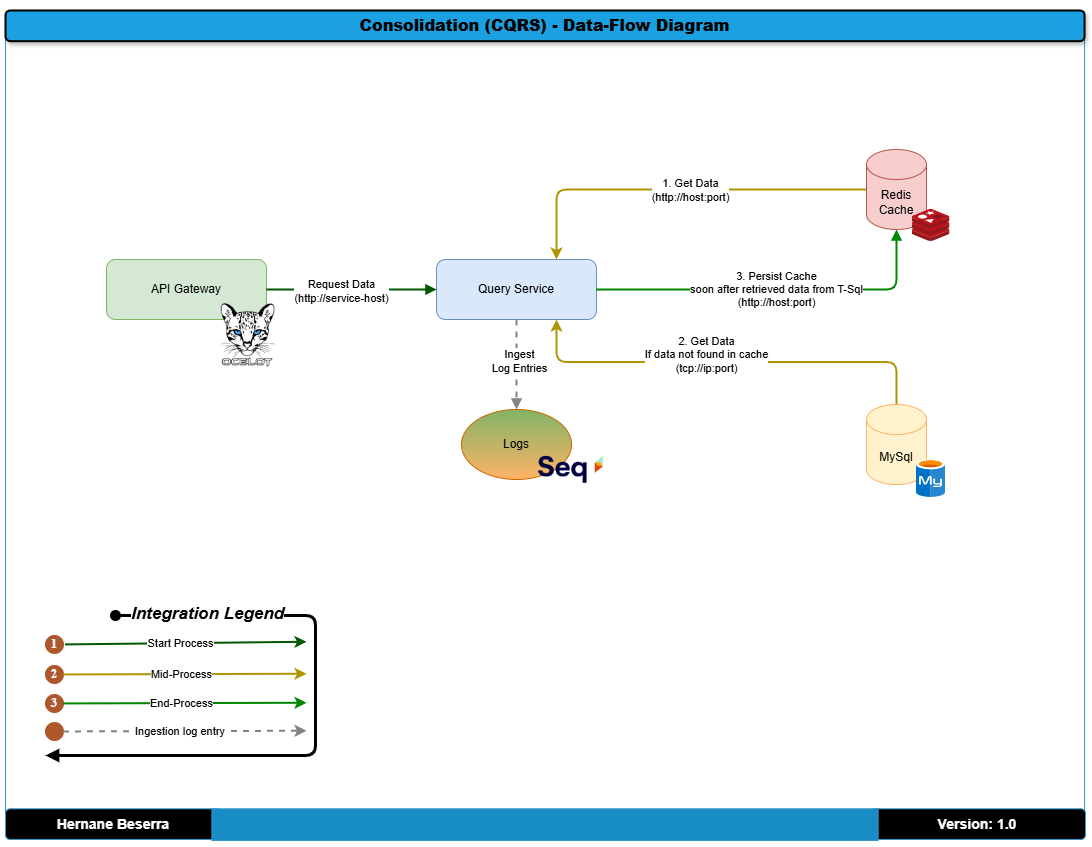

The diagram above was exported from draw.io. Its source (the exported page's mxGraphModel, read from the mxfile embedded in the PNG):
<mxGraphModel dx="1680" dy="874" grid="0" gridSize="10" guides="1" tooltips="1" connect="1" arrows="1" fold="1" page="1" pageScale="1" pageWidth="1100" pageHeight="850" math="0" shadow="0">
  <root>
    <mxCell id="ZPq4fWTBK0f-7_F20sIu-0" />
    <mxCell id="ZPq4fWTBK0f-7_F20sIu-1" parent="ZPq4fWTBK0f-7_F20sIu-0" />
    <UserObject label="https://raw.githubusercontent.com/ThreeMammals/Ocelot/refs/heads/assets/images/ocelot_logo.png" id="ZPq4fWTBK0f-7_F20sIu-2">
      <mxCell style="group;aspect=fixed;" vertex="1" connectable="0" parent="ZPq4fWTBK0f-7_F20sIu-1">
        <mxGeometry x="10" y="10" width="1080" height="831.02" as="geometry" />
      </mxCell>
    </UserObject>
    <mxCell id="ZPq4fWTBK0f-7_F20sIu-3" value="" style="verticalLabelPosition=bottom;verticalAlign=top;html=1;shape=mxgraph.basic.three_corner_round_rect;dx=6;whiteSpace=wrap;rotation=-180;fillColor=none;strokeColor=#3598c8;" vertex="1" parent="ZPq4fWTBK0f-7_F20sIu-2">
      <mxGeometry y="1.022167487684729" width="1079.0616854908774" height="827.9556650246305" as="geometry" />
    </mxCell>
    <mxCell id="ZPq4fWTBK0f-7_F20sIu-4" value="&lt;h3&gt;Version: 1.0&lt;/h3&gt;" style="rounded=1;whiteSpace=wrap;html=1;fillColor=#000000;strokeColor=#3598c8;fontColor=#FFFFFF;" vertex="1" parent="ZPq4fWTBK0f-7_F20sIu-2">
      <mxGeometry x="864.1876629018245" y="798.3128078817734" width="215.8123370981755" height="30.665024630541872" as="geometry" />
    </mxCell>
    <mxCell id="ZPq4fWTBK0f-7_F20sIu-5" value="&lt;h2&gt;&lt;font size=&quot;3&quot;&gt;&lt;b&gt;Consolidation (CQRS) -&lt;/b&gt;&lt;/font&gt;&lt;b style=&quot;font-size: medium; background-color: transparent; color: light-dark(rgb(0, 0, 0), rgb(255, 255, 255));&quot;&gt;&amp;nbsp;Data-Flow&amp;nbsp;&lt;/b&gt;&lt;b style=&quot;font-size: medium; background-color: transparent; color: light-dark(rgb(0, 0, 0), rgb(255, 255, 255));&quot;&gt;Diagram&lt;/b&gt;&lt;/h2&gt;" style="rounded=1;whiteSpace=wrap;html=1;strokeWidth=2;fillWeight=4;hachureGap=8;hachureAngle=45;fillColor=#1ba1e2;shadow=1;" vertex="1" parent="ZPq4fWTBK0f-7_F20sIu-2">
      <mxGeometry width="1079.0616854908774" height="30.665024630541872" as="geometry" />
    </mxCell>
    <mxCell id="ZPq4fWTBK0f-7_F20sIu-6" value="&lt;h3&gt;&lt;font color=&quot;#ffffff&quot;&gt;Hernane Beserra&lt;/font&gt;&lt;/h3&gt;" style="rounded=1;whiteSpace=wrap;html=1;fillColor=#000000;strokeColor=#3598c8;" vertex="1" parent="ZPq4fWTBK0f-7_F20sIu-2">
      <mxGeometry y="798.3128078817734" width="215.8123370981755" height="30.665024630541872" as="geometry" />
    </mxCell>
    <mxCell id="ZPq4fWTBK0f-7_F20sIu-7" value="" style="rounded=0;whiteSpace=wrap;html=1;fillColor=#188cc4;strokeColor=#3598c8;" vertex="1" parent="ZPq4fWTBK0f-7_F20sIu-2">
      <mxGeometry x="206.42919200695047" y="798.3128078817734" width="666.2033014769765" height="31.6871921182266" as="geometry" />
    </mxCell>
    <mxCell id="4iFGZ7jjYvzTD88ukdKi-0" value="API Gateway" style="rounded=1;whiteSpace=wrap;html=1;fillColor=#D5E8D4;strokeColor=#82B366;" vertex="1" parent="ZPq4fWTBK0f-7_F20sIu-2">
      <mxGeometry x="101" y="249" width="160" height="60" as="geometry" />
    </mxCell>
    <mxCell id="4iFGZ7jjYvzTD88ukdKi-1" value="Query Service" style="rounded=1;whiteSpace=wrap;html=1;fillColor=#DAE8FC;strokeColor=#6C8EBF;" vertex="1" parent="ZPq4fWTBK0f-7_F20sIu-2">
      <mxGeometry x="431" y="249" width="160" height="60" as="geometry" />
    </mxCell>
    <mxCell id="4iFGZ7jjYvzTD88ukdKi-2" style="edgeStyle=orthogonalEdgeStyle;rounded=1;orthogonalLoop=1;jettySize=auto;html=1;entryX=0.75;entryY=0;entryDx=0;entryDy=0;curved=0;exitX=0;exitY=0.5;exitDx=0;exitDy=0;exitPerimeter=0;strokeColor=#B09500;strokeWidth=2;" edge="1" parent="ZPq4fWTBK0f-7_F20sIu-2" source="4iFGZ7jjYvzTD88ukdKi-15" target="4iFGZ7jjYvzTD88ukdKi-1">
      <mxGeometry relative="1" as="geometry">
        <mxPoint x="831" y="189" as="sourcePoint" />
      </mxGeometry>
    </mxCell>
    <mxCell id="4iFGZ7jjYvzTD88ukdKi-3" value="1. Get Data&lt;br&gt;(http://host:port)" style="edgeLabel;html=1;align=center;verticalAlign=middle;resizable=0;points=[];" vertex="1" connectable="0" parent="4iFGZ7jjYvzTD88ukdKi-2">
      <mxGeometry x="-0.0733" relative="1" as="geometry">
        <mxPoint as="offset" />
      </mxGeometry>
    </mxCell>
    <mxCell id="4iFGZ7jjYvzTD88ukdKi-4" style="endArrow=block;html=1;strokeColor=#005700;strokeWidth=2;" edge="1" parent="ZPq4fWTBK0f-7_F20sIu-2" source="4iFGZ7jjYvzTD88ukdKi-0" target="4iFGZ7jjYvzTD88ukdKi-1">
      <mxGeometry relative="1" as="geometry" />
    </mxCell>
    <mxCell id="4iFGZ7jjYvzTD88ukdKi-5" value="Request Data&lt;br&gt;(http://service-host)" style="edgeLabel;html=1;align=center;verticalAlign=middle;resizable=0;points=[];" vertex="1" connectable="0" parent="4iFGZ7jjYvzTD88ukdKi-4">
      <mxGeometry x="-0.1231" y="-1" relative="1" as="geometry">
        <mxPoint as="offset" />
      </mxGeometry>
    </mxCell>
    <mxCell id="4iFGZ7jjYvzTD88ukdKi-6" style="endArrow=none;html=1;edgeStyle=orthogonalEdgeStyle;exitX=0.75;exitY=1;exitDx=0;exitDy=0;entryX=0.5;entryY=0;entryDx=0;entryDy=0;entryPerimeter=0;strokeColor=#B09500;strokeWidth=2;startArrow=classic;startFill=1;" edge="1" parent="ZPq4fWTBK0f-7_F20sIu-2" source="4iFGZ7jjYvzTD88ukdKi-1" target="4iFGZ7jjYvzTD88ukdKi-13">
      <mxGeometry relative="1" as="geometry">
        <mxPoint x="891" y="399" as="targetPoint" />
      </mxGeometry>
    </mxCell>
    <mxCell id="4iFGZ7jjYvzTD88ukdKi-7" value="2. Get Data&lt;br&gt;If data not found in cache&lt;br&gt;(tcp://ip:port)&lt;div&gt;&lt;br/&gt;&lt;/div&gt;" style="edgeLabel;html=1;align=center;verticalAlign=middle;resizable=0;points=[];" vertex="1" connectable="0" parent="4iFGZ7jjYvzTD88ukdKi-6">
      <mxGeometry x="-0.0978" y="1" relative="1" as="geometry">
        <mxPoint as="offset" />
      </mxGeometry>
    </mxCell>
    <mxCell id="4iFGZ7jjYvzTD88ukdKi-8" style="endArrow=block;html=1;entryX=0.5;entryY=0;entryDx=0;entryDy=0;dashed=1;strokeColor=#828282;strokeWidth=2;" edge="1" parent="ZPq4fWTBK0f-7_F20sIu-2" source="4iFGZ7jjYvzTD88ukdKi-1" target="4iFGZ7jjYvzTD88ukdKi-11">
      <mxGeometry relative="1" as="geometry">
        <mxPoint x="511" y="399" as="targetPoint" />
      </mxGeometry>
    </mxCell>
    <mxCell id="4iFGZ7jjYvzTD88ukdKi-9" value="Ingest&lt;br&gt;Log Entries" style="edgeLabel;html=1;align=center;verticalAlign=middle;resizable=0;points=[];" vertex="1" connectable="0" parent="4iFGZ7jjYvzTD88ukdKi-8">
      <mxGeometry x="-0.0889" y="2" relative="1" as="geometry">
        <mxPoint as="offset" />
      </mxGeometry>
    </mxCell>
    <mxCell id="4iFGZ7jjYvzTD88ukdKi-10" value="3. Persist Cache&lt;br&gt;soon after retrieved data from T-Sql&lt;br&gt;(http://host:port)" style="endArrow=block;html=1;edgeStyle=orthogonalEdgeStyle;entryX=0.5;entryY=1;entryDx=0;entryDy=0;entryPerimeter=0;strokeColor=#008500;strokeWidth=2;" edge="1" parent="ZPq4fWTBK0f-7_F20sIu-2" source="4iFGZ7jjYvzTD88ukdKi-1" target="4iFGZ7jjYvzTD88ukdKi-15">
      <mxGeometry relative="1" as="geometry" />
    </mxCell>
    <mxCell id="4iFGZ7jjYvzTD88ukdKi-11" value="Logs" style="ellipse;whiteSpace=wrap;html=1;fillColor=#82B366;strokeColor=#CC6600;gradientColor=#FFB366;" vertex="1" parent="ZPq4fWTBK0f-7_F20sIu-2">
      <mxGeometry x="456" y="399" width="110" height="70" as="geometry" />
    </mxCell>
    <mxCell id="4iFGZ7jjYvzTD88ukdKi-12" value="" style="shape=image;verticalLabelPosition=bottom;labelBackgroundColor=default;verticalAlign=top;aspect=fixed;imageAspect=0;image=https://blog.datalust.co/content/images/2018/09/Seq-380px-1.png;" vertex="1" parent="ZPq4fWTBK0f-7_F20sIu-2">
      <mxGeometry x="531" y="443" width="70" height="32.05" as="geometry" />
    </mxCell>
    <mxCell id="4iFGZ7jjYvzTD88ukdKi-13" value="MySql" style="shape=cylinder3;whiteSpace=wrap;html=1;boundedLbl=1;backgroundOutline=1;size=15;fillColor=#FFF2CC;strokeColor=#FFB366;" vertex="1" parent="ZPq4fWTBK0f-7_F20sIu-2">
      <mxGeometry x="861" y="394" width="60" height="80" as="geometry" />
    </mxCell>
    <mxCell id="4iFGZ7jjYvzTD88ukdKi-14" value="" style="shape=image;verticalLabelPosition=bottom;labelBackgroundColor=#ffffff;verticalAlign=top;imageAspect=0;image=data:image/svg+xml,(base64 omitted: 4732 chars);aspect=fixed;" vertex="1" parent="ZPq4fWTBK0f-7_F20sIu-2">
      <mxGeometry x="911" y="449" width="29" height="38" as="geometry" />
    </mxCell>
    <mxCell id="4iFGZ7jjYvzTD88ukdKi-15" value="Redis&lt;br&gt;Cache" style="shape=cylinder3;whiteSpace=wrap;html=1;boundedLbl=1;backgroundOutline=1;size=15;fillColor=#F8CECC;strokeColor=#B85450;" vertex="1" parent="ZPq4fWTBK0f-7_F20sIu-2">
      <mxGeometry x="861" y="139" width="60" height="80" as="geometry" />
    </mxCell>
    <mxCell id="4iFGZ7jjYvzTD88ukdKi-16" value="" style="shape=image;verticalLabelPosition=bottom;labelBackgroundColor=#ffffff;verticalAlign=top;aspect=fixed;imageAspect=0;image=data:image/svg+xml,(base64 omitted: 9728 chars);" vertex="1" parent="ZPq4fWTBK0f-7_F20sIu-2">
      <mxGeometry x="906.5" y="199" width="38" height="32" as="geometry" />
    </mxCell>
    <mxCell id="uYZoqve8kcYQMq35gRiZ-0" value="" style="shape=image;verticalLabelPosition=bottom;labelBackgroundColor=default;verticalAlign=top;aspect=fixed;imageAspect=0;image=https://raw.githubusercontent.com/ThreeMammals/Ocelot/refs/heads/assets/images/ocelot_logo.png;" vertex="1" parent="ZPq4fWTBK0f-7_F20sIu-2">
      <mxGeometry x="215.80999999999997" y="293" width="53.52" height="63.29" as="geometry" />
    </mxCell>
    <mxCell id="yC6i2-oWCWHB2VFmsm1O-0" value="" style="endArrow=classic;html=1;rounded=0;entryX=1;entryY=0.25;entryDx=0;entryDy=0;fillColor=#008a00;strokeColor=#005700;strokeWidth=2;elbow=vertical;exitX=0.926;exitY=0.497;exitDx=0;exitDy=0;exitPerimeter=0;" edge="1" parent="ZPq4fWTBK0f-7_F20sIu-1" source="yC6i2-oWCWHB2VFmsm1O-3">
      <mxGeometry width="50" height="50" relative="1" as="geometry">
        <mxPoint x="92.93799999999999" y="641.936" as="sourcePoint" />
        <mxPoint x="311" y="641.25" as="targetPoint" />
      </mxGeometry>
    </mxCell>
    <mxCell id="yC6i2-oWCWHB2VFmsm1O-1" value="Start Process" style="edgeLabel;html=1;align=center;verticalAlign=middle;resizable=0;points=[];" vertex="1" connectable="0" parent="yC6i2-oWCWHB2VFmsm1O-0">
      <mxGeometry x="0.2288" y="1" relative="1" as="geometry">
        <mxPoint x="-32" y="1" as="offset" />
      </mxGeometry>
    </mxCell>
    <mxCell id="yC6i2-oWCWHB2VFmsm1O-2" value="Integration Legend" style="html=1;verticalAlign=bottom;startArrow=oval;startFill=1;endArrow=block;startSize=8;rounded=1;edgeStyle=orthogonalEdgeStyle;strokeWidth=3;fontSize=17;fontStyle=3;" edge="1" parent="ZPq4fWTBK0f-7_F20sIu-1">
      <mxGeometry x="-0.6978" y="-11" width="60" relative="1" as="geometry">
        <mxPoint x="120" y="615" as="sourcePoint" />
        <mxPoint x="50" y="755" as="targetPoint" />
        <Array as="points">
          <mxPoint x="320" y="615" />
          <mxPoint x="320" y="755" />
        </Array>
        <mxPoint as="offset" />
      </mxGeometry>
    </mxCell>
    <mxCell id="yC6i2-oWCWHB2VFmsm1O-3" value="&lt;font color=&quot;#ffffff&quot;&gt;&lt;b&gt;1&lt;/b&gt;&lt;/font&gt;" style="rounded=1;whiteSpace=wrap;html=1;fillColor=#AE562C;strokeColor=#FFFFFF;fontColor=#161513;fontFamily=Oracle Sans;labelBackgroundColor=none;align=center;arcSize=50;" vertex="1" parent="ZPq4fWTBK0f-7_F20sIu-1">
      <mxGeometry x="49" y="634" width="20" height="20" as="geometry" />
    </mxCell>
    <mxCell id="yC6i2-oWCWHB2VFmsm1O-4" value="&lt;font color=&quot;#ffffff&quot;&gt;&lt;b&gt;2&lt;/b&gt;&lt;/font&gt;" style="rounded=1;whiteSpace=wrap;html=1;fillColor=#AE562C;strokeColor=#FFFFFF;fontColor=#161513;fontFamily=Oracle Sans;labelBackgroundColor=none;align=center;arcSize=50;" vertex="1" parent="ZPq4fWTBK0f-7_F20sIu-1">
      <mxGeometry x="49" y="664" width="20" height="20" as="geometry" />
    </mxCell>
    <mxCell id="yC6i2-oWCWHB2VFmsm1O-5" value="" style="endArrow=classic;html=1;rounded=0;entryX=1;entryY=0.25;entryDx=0;entryDy=0;fillColor=#e3c800;strokeColor=#B09500;strokeWidth=2;elbow=vertical;exitX=0.926;exitY=0.497;exitDx=0;exitDy=0;exitPerimeter=0;" edge="1" parent="ZPq4fWTBK0f-7_F20sIu-1" source="yC6i2-oWCWHB2VFmsm1O-4">
      <mxGeometry width="50" height="50" relative="1" as="geometry">
        <mxPoint x="92.93799999999999" y="673.936" as="sourcePoint" />
        <mxPoint x="311" y="673.25" as="targetPoint" />
      </mxGeometry>
    </mxCell>
    <mxCell id="yC6i2-oWCWHB2VFmsm1O-6" value="Mid-Process" style="edgeLabel;html=1;align=center;verticalAlign=middle;resizable=0;points=[];" vertex="1" connectable="0" parent="yC6i2-oWCWHB2VFmsm1O-5">
      <mxGeometry x="0.2288" y="1" relative="1" as="geometry">
        <mxPoint x="-32" y="1" as="offset" />
      </mxGeometry>
    </mxCell>
    <mxCell id="yC6i2-oWCWHB2VFmsm1O-7" value="&lt;font color=&quot;#ffffff&quot;&gt;&lt;b&gt;3&lt;/b&gt;&lt;/font&gt;" style="rounded=1;whiteSpace=wrap;html=1;fillColor=#AE562C;strokeColor=#FFFFFF;fontColor=#161513;fontFamily=Oracle Sans;labelBackgroundColor=none;align=center;arcSize=50;" vertex="1" parent="ZPq4fWTBK0f-7_F20sIu-1">
      <mxGeometry x="49" y="693" width="20" height="20" as="geometry" />
    </mxCell>
    <mxCell id="yC6i2-oWCWHB2VFmsm1O-8" value="" style="endArrow=classic;html=1;rounded=0;entryX=1;entryY=0.25;entryDx=0;entryDy=0;fillColor=#e3c800;strokeColor=#008500;strokeWidth=2;elbow=vertical;exitX=0.926;exitY=0.497;exitDx=0;exitDy=0;exitPerimeter=0;" edge="1" parent="ZPq4fWTBK0f-7_F20sIu-1" source="yC6i2-oWCWHB2VFmsm1O-7">
      <mxGeometry width="50" height="50" relative="1" as="geometry">
        <mxPoint x="92.93799999999999" y="702.936" as="sourcePoint" />
        <mxPoint x="311" y="702.25" as="targetPoint" />
      </mxGeometry>
    </mxCell>
    <mxCell id="yC6i2-oWCWHB2VFmsm1O-9" value="End-Process" style="edgeLabel;html=1;align=center;verticalAlign=middle;resizable=0;points=[];" vertex="1" connectable="0" parent="yC6i2-oWCWHB2VFmsm1O-8">
      <mxGeometry x="0.2288" y="1" relative="1" as="geometry">
        <mxPoint x="-32" y="1" as="offset" />
      </mxGeometry>
    </mxCell>
    <mxCell id="yC6i2-oWCWHB2VFmsm1O-10" value="" style="rounded=1;whiteSpace=wrap;html=1;fillColor=#AE562C;strokeColor=#FFFFFF;fontColor=#161513;fontFamily=Oracle Sans;labelBackgroundColor=none;align=center;arcSize=50;" vertex="1" parent="ZPq4fWTBK0f-7_F20sIu-1">
      <mxGeometry x="49" y="721" width="20" height="20" as="geometry" />
    </mxCell>
    <mxCell id="yC6i2-oWCWHB2VFmsm1O-11" value="" style="endArrow=classic;html=1;rounded=0;entryX=1;entryY=0.25;entryDx=0;entryDy=0;fillColor=#e3c800;strokeColor=#828282;strokeWidth=2;elbow=vertical;exitX=0.926;exitY=0.497;exitDx=0;exitDy=0;exitPerimeter=0;dashed=1;" edge="1" parent="ZPq4fWTBK0f-7_F20sIu-1" source="yC6i2-oWCWHB2VFmsm1O-10">
      <mxGeometry width="50" height="50" relative="1" as="geometry">
        <mxPoint x="92.93799999999999" y="730.936" as="sourcePoint" />
        <mxPoint x="311" y="730.25" as="targetPoint" />
      </mxGeometry>
    </mxCell>
    <mxCell id="yC6i2-oWCWHB2VFmsm1O-12" value="Ingestion log entry&amp;nbsp;" style="edgeLabel;html=1;align=center;verticalAlign=middle;resizable=0;points=[];" vertex="1" connectable="0" parent="yC6i2-oWCWHB2VFmsm1O-11">
      <mxGeometry x="0.2288" y="1" relative="1" as="geometry">
        <mxPoint x="-32" y="1" as="offset" />
      </mxGeometry>
    </mxCell>
  </root>
</mxGraphModel>